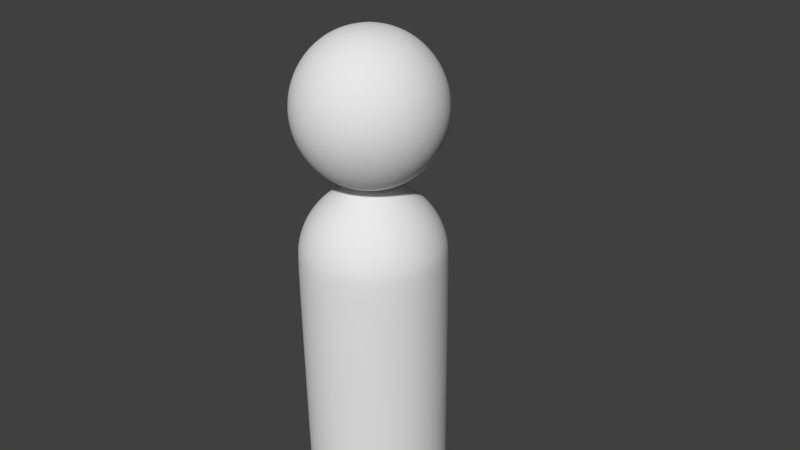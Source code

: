 # Source: CharacterBase.blend  (saved by Blender 2.77.0; exported with 4.5.12 LTS)
import bpy
from mathutils import Matrix  # noqa: F401  (used for matrix-valued properties, if any)

bpy.ops.wm.read_factory_settings(use_empty=True)
scene = bpy.context.scene
scene.name = 'Scene'

# ---- collections
col_collection_1 = bpy.data.collections.new('Collection 1'); scene.collection.children.link(col_collection_1)

# ---- world
world_world = bpy.data.worlds.new('World'); scene.world = world_world
world_world.color = (0.05088, 0.05088, 0.05088)
world_world.use_sun_shadow = False
world_world.sun_shadow_jitter_overblur = 0.0
world_world.cycles.sampling_method = 'MANUAL'

# ---- cameras
cam_camera = bpy.data.cameras.new('Camera')
cam_camera.clip_end = 100.0
cam_camera.lens = 35.0
cam_camera.sensor_width = 32.0
cam_camera.sensor_height = 18.0
cam_camera.ortho_scale = 7.314
cam_camera.dof.focus_distance = 0.0

# ---- meshes
me_characterbase = bpy.data.meshes.new('CharacterBase')
me_characterbase.from_pydata([(-0.2045, 3.353e-08, 0.9725), (-0.3827, 0.0, 0.9239), (-0.5556, 0.0, 0.8315), (-0.7071, 0.0, 0.7071), (-0.8315, 0.0, 0.5556), (-0.9239, 0.0, 0.3827), (-0.9808, 0.0, 0.1951), (-1.0, 0.0, 7.55e-08), (-0.1903, 0.09363, 0.9709), (-0.3536, 0.1464, 0.9239), (-0.5133, 0.2126, 0.8315), (-0.6533, 0.2706, 0.7071), (-0.7682, 0.3182, 0.5556), (-0.8536, 0.3536, 0.3827), (-0.9061, 0.3753, 0.1951), (-0.9239, 0.3827, 7.55e-08), (-0.1752, 0.1752, 0.9633), (-0.2706, 0.2706, 0.9239), (-0.3928, 0.3928, 0.8315), (-0.5, 0.5, 0.7071), (-0.5879, 0.5879, 0.5556), (-0.6533, 0.6533, 0.3827), (-0.6935, 0.6935, 0.1951), (-0.7071, 0.7071, 7.55e-08), (-0.08976, 0.1942, 0.9709), (-0.1464, 0.3536, 0.9239), (-0.2126, 0.5133, 0.8315), (-0.2706, 0.6533, 0.7071), (-0.3182, 0.7682, 0.5556), (-0.3536, 0.8536, 0.3827), (-0.3753, 0.9061, 0.1951), (-0.3827, 0.9239, 7.55e-08), (3.443e-07, 0.2102, 0.9717), (3.824e-07, 0.3827, 0.9239), (3.824e-07, 0.5556, 0.8315), (3.973e-07, 0.7071, 0.7071), (4.122e-07, 0.8315, 0.5556), (3.824e-07, 0.9239, 0.3827), (3.824e-07, 0.9808, 0.1951), (4.42e-07, 1.0, 7.55e-08), (0.08976, 0.1942, 0.9709), (0.1464, 0.3536, 0.9239), (0.2126, 0.5133, 0.8315), (0.2706, 0.6533, 0.7071), (0.3182, 0.7682, 0.5556), (0.3536, 0.8536, 0.3827), (0.3753, 0.9061, 0.1951), (0.3827, 0.9239, 7.55e-08), (0.1752, 0.1752, 0.9633), (0.2706, 0.2706, 0.9239), (0.3928, 0.3928, 0.8315), (0.5, 0.5, 0.7071), (0.5879, 0.5879, 0.5556), (0.6533, 0.6533, 0.3827), (0.6935, 0.6935, 0.1951), (0.7071, 0.7071, 7.55e-08), (0.1903, 0.09363, 0.9709), (0.3536, 0.1464, 0.9239), (0.5133, 0.2126, 0.8315), (0.6533, 0.2706, 0.7071), (0.7682, 0.3182, 0.5556), (0.8536, 0.3536, 0.3827), (0.9061, 0.3753, 0.1951), (0.9239, 0.3827, 7.55e-08), (0.2045, -6.706e-08, 0.9725), (0.3827, -1.137e-07, 0.9239), (0.5556, -1.435e-07, 0.8315), (0.7071, -8.392e-08, 0.7071), (0.8315, -2.329e-07, 0.5556), (0.9239, -2.031e-07, 0.3827), (0.9808, -1.435e-07, 0.1951), (1.0, -2.329e-07, 7.55e-08), (0.1903, -0.09363, 0.9709), (0.3536, -0.1464, 0.9239), (0.5133, -0.2126, 0.8315), (0.6533, -0.2706, 0.7071), (0.7682, -0.3182, 0.5556), (0.8536, -0.3536, 0.3827), (0.9061, -0.3753, 0.1951), (0.9239, -0.3827, 7.55e-08), (0.1752, -0.1752, 0.9633), (0.2706, -0.2706, 0.9239), (0.3928, -0.3928, 0.8315), (0.5, -0.5, 0.7071), (0.5879, -0.5879, 0.5556), (0.6533, -0.6533, 0.3827), (0.6935, -0.6935, 0.1951), (0.7071, -0.7071, 7.55e-08), (0.08976, -0.1942, 0.9709), (0.1464, -0.3536, 0.9239), (0.2126, -0.5133, 0.8315), (0.2706, -0.6533, 0.7071), (0.3182, -0.7682, 0.5556), (0.3536, -0.8536, 0.3827), (0.3753, -0.9061, 0.1951), (0.3827, -0.9239, 7.55e-08), (2.325e-07, -0.2102, 0.9717), (1.738e-07, -0.3827, 0.9239), (6.951e-08, -0.5556, 0.8315), (8.441e-08, -0.7071, 0.7071), (-9.441e-08, -0.8315, 0.5556), (-3.48e-08, -0.9239, 0.3827), (5.461e-08, -0.9808, 0.1951), (-6.46e-08, -1.0, 7.55e-08), (-0.08976, -0.1942, 0.9709), (-0.1464, -0.3536, 0.9239), (-0.2126, -0.5133, 0.8315), (-0.2706, -0.6533, 0.7071), (-0.3182, -0.7682, 0.5556), (-0.3536, -0.8536, 0.3827), (-0.3753, -0.9061, 0.1951), (-0.3827, -0.9239, 7.55e-08), (-0.9239, -0.3827, -3.061), (-0.1752, -0.1752, 0.9633), (-0.2706, -0.2706, 0.9239), (-0.3928, -0.3928, 0.8315), (-0.5, -0.5, 0.7071), (-0.5879, -0.5879, 0.5556), (-0.6533, -0.6533, 0.3827), (-0.6935, -0.6935, 0.1951), (-0.7071, -0.7071, 7.55e-08), (-0.7071, -0.7071, -3.061), (-0.3827, -0.9239, -3.061), (-6.46e-08, -1.0, -3.061), (0.3827, -0.9239, -3.061), (0.7071, -0.7071, -3.061), (0.9239, -0.3827, -3.061), (1.0, -2.329e-07, -3.061), (0.9239, 0.3827, -3.061), (-0.1903, -0.09363, 0.9709), (-0.3536, -0.1464, 0.9239), (-0.5133, -0.2126, 0.8315), (-0.6533, -0.2706, 0.7071), (-0.7682, -0.3182, 0.5556), (-0.8536, -0.3536, 0.3827), (-0.9061, -0.3753, 0.1951), (-0.9239, -0.3827, 7.55e-08), (0.7071, 0.7071, -3.061), (0.3827, 0.9239, -3.061), (4.42e-07, 1.0, -3.061), (-0.3827, 0.9239, -3.061), (-0.7071, 0.7071, -3.061), (-0.9239, 0.3827, -3.061), (-1.0, 0.0, -3.061), (0.09154, 0.09541, 0.9825), (0.09231, -3.027e-08, 0.9881), (0.09154, -0.09541, 0.9825), (-0.09154, 0.09541, 0.9825), (-0.09231, 2.095e-08, 0.9881), (-0.09154, -0.09541, 0.9825), (3.204e-07, 0.0966, 0.9879), (2.962e-07, -7.573e-09, 0.9941), (2.701e-07, -0.0966, 0.9879), (0.2045, 1.342e-07, 0.9989), (0.3827, 8.759e-08, 1.048), (0.5556, 6.275e-08, 1.14), (0.7071, 2.934e-08, 1.264), (0.8315, -1.139e-08, 1.416), (0.9239, -5.784e-08, 1.589), (0.9808, -1.083e-07, 1.776), (1.0, -1.607e-07, 1.971), (0.1903, 0.09363, 1.001), (0.3536, 0.1464, 1.048), (0.5133, 0.2126, 1.14), (0.6533, 0.2706, 1.264), (0.7682, 0.3182, 1.416), (0.8536, 0.3536, 1.589), (0.9061, 0.3753, 1.776), (0.9239, 0.3827, 1.971), (0.1752, 0.1752, 1.008), (0.2706, 0.2706, 1.048), (0.3928, 0.3928, 1.14), (0.5, 0.5, 1.264), (0.5879, 0.5879, 1.416), (0.6533, 0.6533, 1.589), (0.6935, 0.6935, 1.776), (0.08976, 0.1942, 1.001), (0.1464, 0.3536, 1.048), (0.2126, 0.5133, 1.14), (0.2706, 0.6533, 1.264), (0.3182, 0.7682, 1.416), (0.3536, 0.8536, 1.589), (0.3753, 0.9061, 1.776), (1.073e-07, 0.2102, 0.9998), (6.493e-08, 0.3827, 1.048), (5.685e-08, 0.5556, 1.14), (3.108e-08, 0.7071, 1.264), (2.927e-09, 0.8315, 1.416), (1.761e-08, 0.9239, 1.589), (1.215e-09, 0.9808, 1.776), (-7.545e-08, 1.0, 1.971), (-0.08976, 0.1942, 1.001), (-0.1464, 0.3536, 1.048), (-0.2126, 0.5133, 1.14), (-0.2706, 0.6533, 1.264), (-0.3182, 0.7682, 1.416), (-0.3536, 0.8536, 1.589), (-0.3753, 0.9061, 1.776), (-0.3827, 0.9239, 1.971), (-0.1752, 0.1752, 1.008), (-0.2706, 0.2706, 1.048), (-0.3928, 0.3928, 1.14), (-0.5, 0.5, 1.264), (-0.5879, 0.5879, 1.416), (-0.6533, 0.6533, 1.589), (-0.6935, 0.6935, 1.776), (-0.7071, 0.7071, 1.971), (-0.1903, 0.09363, 1.001), (-0.3536, 0.1464, 1.048), (-0.5133, 0.2126, 1.14), (-0.6533, 0.2706, 1.264), (-0.7682, 0.3182, 1.416), (-0.8536, 0.3536, 1.589), (-0.9061, 0.3753, 1.776), (-0.9239, 0.3827, 1.971), (-0.2045, 3.359e-08, 0.9989), (-0.3827, -2.614e-08, 1.048), (-0.5556, -8.077e-08, 1.14), (-0.7071, -5.459e-08, 1.264), (-0.8315, -2.443e-07, 1.416), (-0.9239, -2.61e-07, 1.589), (-0.9808, -2.518e-07, 1.776), (-1.0, -3.936e-07, 1.971), (-0.1903, -0.09363, 1.001), (-0.3536, -0.1464, 1.048), (-0.5133, -0.2126, 1.14), (-0.6533, -0.2706, 1.264), (-0.7682, -0.3182, 1.416), (-0.8536, -0.3536, 1.589), (-0.9061, -0.3753, 1.776), (-0.9239, -0.3827, 1.971), (-0.1752, -0.1752, 1.008), (-0.2706, -0.2706, 1.048), (-0.3928, -0.3928, 1.14), (-0.5, -0.5, 1.264), (-0.5879, -0.5879, 1.416), (-0.6533, -0.6533, 1.589), (-0.6935, -0.6935, 1.776), (-0.7071, -0.7071, 1.971), (-0.08976, -0.1942, 1.001), (-0.1464, -0.3536, 1.048), (-0.2126, -0.5133, 1.14), (-0.2706, -0.6533, 1.264), (-0.3182, -0.7682, 1.416), (-0.3536, -0.8536, 1.589), (-0.3753, -0.9061, 1.776), (-0.3827, -0.9239, 1.971), (2.19e-07, -0.2102, 0.9998), (2.735e-07, -0.3827, 1.048), (3.698e-07, -0.5556, 1.14), (3.44e-07, -0.7071, 1.264), (5.096e-07, -0.8315, 1.416), (4.348e-07, -0.9239, 1.589), (3.29e-07, -0.9808, 1.776), (4.312e-07, -1.0, 1.971), (0.08976, -0.1942, 1.001), (0.1464, -0.3536, 1.048), (0.2126, -0.5133, 1.14), (0.2706, -0.6533, 1.264), (0.3182, -0.7682, 1.416), (0.3536, -0.8536, 1.589), (0.3753, -0.9061, 1.776), (0.1752, -0.1752, 1.008), (0.2706, -0.2706, 1.048), (0.3928, -0.3928, 1.14), (0.5, -0.5, 1.264), (0.5879, -0.5879, 1.416), (0.6533, -0.6533, 1.589), (0.6935, -0.6935, 1.776), (0.1903, -0.09363, 1.001), (0.3536, -0.1464, 1.048), (0.5133, -0.2126, 1.14), (0.6533, -0.2706, 1.264), (0.7682, -0.3182, 1.416), (0.8536, -0.3536, 1.589), (0.9061, -0.3753, 1.776), (-0.09154, 0.09541, 0.9889), (-0.09231, 7.457e-08, 0.9834), (-0.09154, -0.09541, 0.9889), (0.09154, 0.09541, 0.9889), (0.09231, 1.258e-07, 0.9834), (0.09154, -0.09541, 0.9889), (1.326e-07, 0.0966, 0.9836), (1.573e-07, 9.887e-08, 0.9774), (1.829e-07, -0.0966, 0.9836), (-0.2045, 3.353e-08, 2.944), (-0.3827, 3.979e-13, 2.895), (-0.5556, 4.192e-13, 2.803), (-0.7071, 4.192e-13, 2.679), (-0.8315, 4.121e-13, 2.527), (-0.9239, 4.476e-13, 2.354), (-0.9808, 3.979e-13, 2.167), (-0.1903, 0.09363, 2.942), (-0.3536, 0.1464, 2.895), (-0.5133, 0.2126, 2.803), (-0.6533, 0.2706, 2.679), (-0.7682, 0.3182, 2.527), (-0.8536, 0.3536, 2.354), (-0.9061, 0.3753, 2.167), (-0.1752, 0.1752, 2.935), (-0.2706, 0.2706, 2.895), (-0.3928, 0.3928, 2.803), (-0.5, 0.5, 2.679), (-0.5879, 0.5879, 2.527), (-0.6533, 0.6533, 2.354), (-0.6935, 0.6935, 2.167), (-0.08976, 0.1942, 2.942), (-0.1464, 0.3536, 2.895), (-0.2126, 0.5133, 2.803), (-0.2706, 0.6533, 2.679), (-0.3182, 0.7682, 2.527), (-0.3536, 0.8536, 2.354), (-0.3753, 0.9061, 2.167), (2.437e-07, 0.2102, 2.943), (2.903e-07, 0.3827, 2.895), (3.064e-07, 0.5556, 2.803), (3.431e-07, 0.7071, 2.679), (3.845e-07, 0.8315, 2.527), (3.849e-07, 0.9239, 2.354), (4.177e-07, 0.9808, 2.167), (0.08976, 0.1942, 2.942), (0.1464, 0.3536, 2.895), (0.2126, 0.5133, 2.803), (0.2706, 0.6533, 2.679), (0.3182, 0.7682, 2.527), (0.3536, 0.8536, 2.354), (0.3753, 0.9061, 2.167), (0.3827, 0.9239, 1.971), (0.1752, 0.1752, 2.935), (0.2706, 0.2706, 2.895), (0.3928, 0.3928, 2.803), (0.5, 0.5, 2.679), (0.5879, 0.5879, 2.527), (0.6533, 0.6533, 2.354), (0.6935, 0.6935, 2.167), (0.7071, 0.7071, 1.971), (0.1903, 0.09363, 2.942), (0.3536, 0.1464, 2.895), (0.5133, 0.2126, 2.803), (0.6533, 0.2706, 2.679), (0.7682, 0.3182, 2.527), (0.8536, 0.3536, 2.354), (0.9061, 0.3753, 2.167), (0.2045, -6.705e-08, 2.944), (0.3827, -1.137e-07, 2.895), (0.5556, -1.435e-07, 2.803), (0.7071, -8.392e-08, 2.679), (0.8315, -2.329e-07, 2.527), (0.9239, -2.031e-07, 2.354), (0.9808, -1.435e-07, 2.167), (0.1903, -0.09363, 2.942), (0.3536, -0.1464, 2.895), (0.5133, -0.2126, 2.803), (0.6533, -0.2706, 2.679), (0.7682, -0.3182, 2.527), (0.8536, -0.3536, 2.354), (0.9061, -0.3753, 2.167), (0.9239, -0.3827, 1.971), (0.1752, -0.1752, 2.935), (0.2706, -0.2706, 2.895), (0.3928, -0.3928, 2.803), (0.5, -0.5, 2.679), (0.5879, -0.5879, 2.527), (0.6533, -0.6533, 2.354), (0.6935, -0.6935, 2.167), (0.7071, -0.7071, 1.971), (0.08976, -0.1942, 2.942), (0.1464, -0.3536, 2.895), (0.2126, -0.5133, 2.803), (0.2706, -0.6533, 2.679), (0.3182, -0.7682, 2.527), (0.3536, -0.8536, 2.354), (0.3753, -0.9061, 2.167), (0.3827, -0.9239, 1.971), (1.32e-07, -0.2102, 2.943), (8.163e-08, -0.3827, 2.895), (-6.516e-09, -0.5556, 2.803), (3.013e-08, -0.7071, 2.679), (-1.222e-07, -0.8315, 2.527), (-3.236e-08, -0.9239, 2.354), (8.985e-08, -0.9808, 2.167), (-0.08976, -0.1942, 2.942), (-0.1464, -0.3536, 2.895), (-0.2126, -0.5133, 2.803), (-0.2706, -0.6533, 2.679), (-0.3182, -0.7682, 2.527), (-0.3536, -0.8536, 2.354), (-0.3753, -0.9061, 2.167), (-0.1752, -0.1752, 2.935), (-0.2706, -0.2706, 2.895), (-0.3928, -0.3928, 2.803), (-0.5, -0.5, 2.679), (-0.5879, -0.5879, 2.527), (-0.6533, -0.6533, 2.354), (-0.6935, -0.6935, 2.167), (-0.1903, -0.09363, 2.942), (-0.3536, -0.1464, 2.895), (-0.5133, -0.2126, 2.803), (-0.6533, -0.2706, 2.679), (-0.7682, -0.3182, 2.527), (-0.8536, -0.3536, 2.354), (-0.9061, -0.3753, 2.167), (0.09154, 0.09541, 2.954), (0.09231, -3.027e-08, 2.959), (0.09154, -0.09541, 2.954), (-0.09154, 0.09541, 2.954), (-0.09231, 2.096e-08, 2.959), (-0.09154, -0.09541, 2.954), (2.17e-07, 0.0966, 2.959), (1.917e-07, -7.573e-09, 2.965), (1.667e-07, -0.0966, 2.959), (0.6673, 0.209, -0.4059), (0.6673, 0.1931, -0.3259), (0.6673, 0.1478, -0.2581), (0.6673, 0.07998, -0.2128), (0.6673, 5.53e-09, -0.1969), (0.6673, -0.07998, -0.2128), (0.6673, -0.1478, -0.2581), (0.6673, -0.1931, -0.3259), (0.6673, -0.209, -0.4059), (0.6673, -0.1931, -0.4859), (0.6673, -0.1478, -0.5537), (0.6673, -0.07998, -0.599), (0.6673, 7.332e-08, -0.6149), (0.6673, 0.07998, -0.599), (0.6673, 0.1478, -0.5537), (0.6673, 0.1931, -0.4859)], [(412, 411), (413, 412), (414, 413), (415, 414), (416, 415), (417, 416), (418, 417), (419, 418), (420, 419), (421, 420), (422, 421), (423, 422), (424, 423), (425, 424), (426, 425), (411, 426)], [(5, 4, 12, 13), (6, 5, 13, 14), (7, 6, 14, 15), (1, 0, 8, 9), (2, 1, 9, 10), (3, 2, 10, 11), (4, 3, 11, 12), (12, 11, 19, 20), (13, 12, 20, 21), (14, 13, 21, 22), (15, 14, 22, 23), (9, 8, 16, 17), (10, 9, 17, 18), (11, 10, 18, 19), (17, 16, 24, 25), (18, 17, 25, 26), (19, 18, 26, 27), (20, 19, 27, 28), (21, 20, 28, 29), (22, 21, 29, 30), (23, 22, 30, 31), (28, 27, 35, 36), (29, 28, 36, 37), (30, 29, 37, 38), (31, 30, 38, 39), (25, 24, 32, 33), (26, 25, 33, 34), (27, 26, 34, 35), (33, 32, 40, 41), (34, 33, 41, 42), (35, 34, 42, 43), (36, 35, 43, 44), (37, 36, 44, 45), (38, 37, 45, 46), (39, 38, 46, 47), (45, 44, 52, 53), (46, 45, 53, 54), (47, 46, 54, 55), (41, 40, 48, 49), (42, 41, 49, 50), (43, 42, 50, 51), (44, 43, 51, 52), (50, 49, 57, 58), (51, 50, 58, 59), (52, 51, 59, 60), (53, 52, 60, 61), (54, 53, 61, 62), (55, 54, 62, 63), (49, 48, 56, 57), (62, 61, 69, 70), (63, 62, 70, 71), (57, 56, 64, 65), (58, 57, 65, 66), (59, 58, 66, 67), (60, 59, 67, 68), (61, 60, 68, 69), (66, 65, 73, 74), (67, 66, 74, 75), (68, 67, 75, 76), (69, 68, 76, 77), (70, 69, 77, 78), (71, 70, 78, 79), (65, 64, 72, 73), (78, 77, 85, 86), (79, 78, 86, 87), (73, 72, 80, 81), (74, 73, 81, 82), (75, 74, 82, 83), (76, 75, 83, 84), (77, 76, 84, 85), (83, 82, 90, 91), (84, 83, 91, 92), (85, 84, 92, 93), (86, 85, 93, 94), (87, 86, 94, 95), (81, 80, 88, 89), (82, 81, 89, 90), (95, 94, 102, 103), (89, 88, 96, 97), (90, 89, 97, 98), (91, 90, 98, 99), (92, 91, 99, 100), (93, 92, 100, 101), (94, 93, 101, 102), (99, 98, 106, 107), (100, 99, 107, 108), (101, 100, 108, 109), (102, 101, 109, 110), (103, 102, 110, 111), (152, 149, 104, 96), (97, 96, 104, 105), (98, 97, 105, 106), (111, 110, 119, 120), (15, 23, 141, 142), (136, 7, 143, 112), (105, 104, 113, 114), (103, 111, 122, 123), (106, 105, 114, 115), (95, 103, 123, 124), (107, 106, 115, 116), (120, 136, 112, 121), (108, 107, 116, 117), (55, 63, 128, 137), (109, 108, 117, 118), (23, 31, 140, 141), (110, 109, 118, 119), (111, 120, 121, 122), (31, 39, 139, 140), (117, 116, 132, 133), (79, 87, 125, 126), (118, 117, 133, 134), (39, 47, 138, 139), (119, 118, 134, 135), (87, 95, 124, 125), (120, 119, 135, 136), (47, 55, 137, 138), (63, 71, 127, 128), (114, 113, 129, 130), (71, 79, 126, 127), (115, 114, 130, 131), (7, 15, 142, 143), (116, 115, 131, 132), (130, 129, 0, 1), (131, 130, 1, 2), (132, 131, 2, 3), (133, 132, 3, 4), (134, 133, 4, 5), (135, 134, 5, 6), (136, 135, 6, 7), (146, 152, 96, 88), (40, 32, 150, 144), (144, 150, 151, 145), (145, 151, 152, 146), (32, 24, 147, 150), (150, 147, 148, 151), (151, 148, 149, 152), (40, 144, 56, 48), (64, 56, 144, 145), (72, 64, 145, 146), (80, 72, 146, 88), (8, 147, 24, 16), (0, 148, 147, 8), (129, 149, 148, 0), (104, 149, 129, 113), (158, 157, 165, 166), (159, 158, 166, 167), (160, 159, 167, 168), (154, 153, 161, 162), (155, 154, 162, 163), (156, 155, 163, 164), (157, 156, 164, 165), (165, 164, 172, 173), (166, 165, 173, 174), (167, 166, 174, 175), (168, 167, 175, 335), (162, 161, 169, 170), (163, 162, 170, 171), (164, 163, 171, 172), (170, 169, 176, 177), (171, 170, 177, 178), (172, 171, 178, 179), (173, 172, 179, 180), (174, 173, 180, 181), (175, 174, 181, 182), (335, 175, 182, 327), (180, 179, 186, 187), (181, 180, 187, 188), (182, 181, 188, 189), (327, 182, 189, 190), (177, 176, 183, 184), (178, 177, 184, 185), (179, 178, 185, 186), (184, 183, 191, 192), (185, 184, 192, 193), (186, 185, 193, 194), (187, 186, 194, 195), (188, 187, 195, 196), (189, 188, 196, 197), (190, 189, 197, 198), (196, 195, 203, 204), (197, 196, 204, 205), (198, 197, 205, 206), (192, 191, 199, 200), (193, 192, 200, 201), (194, 193, 201, 202), (195, 194, 202, 203), (201, 200, 208, 209), (202, 201, 209, 210), (203, 202, 210, 211), (204, 203, 211, 212), (205, 204, 212, 213), (206, 205, 213, 214), (200, 199, 207, 208), (213, 212, 220, 221), (214, 213, 221, 222), (208, 207, 215, 216), (209, 208, 216, 217), (210, 209, 217, 218), (211, 210, 218, 219), (212, 211, 219, 220), (217, 216, 224, 225), (218, 217, 225, 226), (219, 218, 226, 227), (220, 219, 227, 228), (221, 220, 228, 229), (222, 221, 229, 230), (216, 215, 223, 224), (229, 228, 236, 237), (230, 229, 237, 238), (224, 223, 231, 232), (225, 224, 232, 233), (226, 225, 233, 234), (227, 226, 234, 235), (228, 227, 235, 236), (234, 233, 241, 242), (235, 234, 242, 243), (236, 235, 243, 244), (237, 236, 244, 245), (238, 237, 245, 246), (232, 231, 239, 240), (233, 232, 240, 241), (246, 245, 253, 254), (240, 239, 247, 248), (241, 240, 248, 249), (242, 241, 249, 250), (243, 242, 250, 251), (244, 243, 251, 252), (245, 244, 252, 253), (250, 249, 257, 258), (251, 250, 258, 259), (252, 251, 259, 260), (253, 252, 260, 261), (254, 253, 261, 373), (284, 281, 255, 247), (248, 247, 255, 256), (249, 248, 256, 257), (373, 261, 268, 365), (256, 255, 262, 263), (257, 256, 263, 264), (258, 257, 264, 265), (259, 258, 265, 266), (260, 259, 266, 267), (261, 260, 267, 268), (266, 265, 272, 273), (267, 266, 273, 274), (268, 267, 274, 275), (365, 268, 275, 357), (263, 262, 269, 270), (264, 263, 270, 271), (265, 264, 271, 272), (270, 269, 153, 154), (271, 270, 154, 155), (272, 271, 155, 156), (273, 272, 156, 157), (274, 273, 157, 158), (275, 274, 158, 159), (357, 275, 159, 160), (278, 284, 247, 239), (191, 183, 282, 276), (276, 282, 283, 277), (277, 283, 284, 278), (183, 176, 279, 282), (282, 279, 280, 283), (283, 280, 281, 284), (191, 276, 207, 199), (215, 207, 276, 277), (223, 215, 277, 278), (231, 223, 278, 239), (161, 279, 176, 169), (153, 280, 279, 161), (269, 281, 280, 153), (255, 281, 269, 262), (290, 289, 296, 297), (291, 290, 297, 298), (222, 291, 298, 214), (286, 285, 292, 293), (287, 286, 293, 294), (288, 287, 294, 295), (289, 288, 295, 296), (296, 295, 302, 303), (297, 296, 303, 304), (298, 297, 304, 305), (214, 298, 305, 206), (293, 292, 299, 300), (294, 293, 300, 301), (295, 294, 301, 302), (300, 299, 306, 307), (301, 300, 307, 308), (302, 301, 308, 309), (303, 302, 309, 310), (304, 303, 310, 311), (305, 304, 311, 312), (206, 305, 312, 198), (310, 309, 316, 317), (311, 310, 317, 318), (312, 311, 318, 319), (198, 312, 319, 190), (307, 306, 313, 314), (308, 307, 314, 315), (309, 308, 315, 316), (314, 313, 320, 321), (315, 314, 321, 322), (316, 315, 322, 323), (317, 316, 323, 324), (318, 317, 324, 325), (319, 318, 325, 326), (190, 319, 326, 327), (325, 324, 332, 333), (326, 325, 333, 334), (327, 326, 334, 335), (321, 320, 328, 329), (322, 321, 329, 330), (323, 322, 330, 331), (324, 323, 331, 332), (330, 329, 337, 338), (331, 330, 338, 339), (332, 331, 339, 340), (333, 332, 340, 341), (334, 333, 341, 342), (335, 334, 342, 168), (329, 328, 336, 337), (342, 341, 348, 349), (168, 342, 349, 160), (337, 336, 343, 344), (338, 337, 344, 345), (339, 338, 345, 346), (340, 339, 346, 347), (341, 340, 347, 348), (345, 344, 351, 352), (346, 345, 352, 353), (347, 346, 353, 354), (348, 347, 354, 355), (349, 348, 355, 356), (160, 349, 356, 357), (344, 343, 350, 351), (356, 355, 363, 364), (357, 356, 364, 365), (351, 350, 358, 359), (352, 351, 359, 360), (353, 352, 360, 361), (354, 353, 361, 362), (355, 354, 362, 363), (361, 360, 368, 369), (362, 361, 369, 370), (363, 362, 370, 371), (364, 363, 371, 372), (365, 364, 372, 373), (359, 358, 366, 367), (360, 359, 367, 368), (373, 372, 380, 254), (367, 366, 374, 375), (368, 367, 375, 376), (369, 368, 376, 377), (370, 369, 377, 378), (371, 370, 378, 379), (372, 371, 379, 380), (377, 376, 383, 384), (378, 377, 384, 385), (379, 378, 385, 386), (380, 379, 386, 387), (254, 380, 387, 246), (410, 407, 381, 374), (375, 374, 381, 382), (376, 375, 382, 383), (246, 387, 394, 238), (382, 381, 388, 389), (383, 382, 389, 390), (384, 383, 390, 391), (385, 384, 391, 392), (386, 385, 392, 393), (387, 386, 393, 394), (392, 391, 398, 399), (393, 392, 399, 400), (394, 393, 400, 401), (238, 394, 401, 230), (389, 388, 395, 396), (390, 389, 396, 397), (391, 390, 397, 398), (396, 395, 285, 286), (397, 396, 286, 287), (398, 397, 287, 288), (399, 398, 288, 289), (400, 399, 289, 290), (401, 400, 290, 291), (230, 401, 291, 222), (404, 410, 374, 366), (320, 313, 408, 402), (402, 408, 409, 403), (403, 409, 410, 404), (313, 306, 405, 408), (408, 405, 406, 409), (409, 406, 407, 410), (320, 402, 336, 328), (343, 336, 402, 403), (350, 343, 403, 404), (358, 350, 404, 366), (292, 405, 306, 299), (285, 406, 405, 292), (395, 407, 406, 285), (381, 407, 395, 388)])
me_characterbase.polygons.foreach_set('use_smooth', [True] * 400)
me_characterbase.use_remesh_preserve_volume = False
me_characterbase.use_remesh_preserve_attributes = False
me_characterbase.use_mirror_vertex_groups = False
me_characterbase.update()

# ---- objects
ob_characterbase = bpy.data.objects.new('CharacterBase', me_characterbase)
ob_camera = bpy.data.objects.new('Camera', cam_camera)

# ---- transforms, parenting, visibility, modifiers, constraints
ob_characterbase.location = (0.0, 0.0, 0.0)
ob_characterbase.lineart.crease_threshold = 0.0
_m = ob_characterbase.modifiers.new('Subsurf', 'SUBSURF')
_m.uv_smooth = 'PRESERVE_CORNERS'
_m.quality = 2
_m.levels = 2
_m.show_only_control_edges = False
ob_camera.location = (7.481, -6.508, 5.344)
ob_camera.rotation_euler = (1.109, 0.01082, 0.8149)
ob_camera.lock_rotations_4d = False
ob_camera.empty_display_type = 'ARROWS'
ob_camera.color = (0.0, 0.0, 0.0, 0.0)
ob_camera.display_type = 'WIRE'
ob_camera.lineart.crease_threshold = 0.0

# ---- collection membership
col_collection_1.objects.link(ob_characterbase)
col_collection_1.objects.link(ob_camera)

# ---- scene / render settings (as saved in the file)
scene.camera = ob_camera
scene.frame_start = 1; scene.frame_end = 250; scene.frame_set(1)
scene.render.engine = 'CYCLES'
scene.render.image_settings.file_format = 'OPEN_EXR_MULTILAYER'
scene.render.image_settings.compression = 90
scene.render.dither_intensity = 0.0
scene.render.bake_margin = 2
scene.render.bake_bias = 0.0
scene.cycles.feature_set = 'EXPERIMENTAL'
scene.cycles.use_denoising = False
scene.cycles.samples = 128
scene.cycles.sampling_pattern = 'TABULATED_SOBOL'
scene.cycles.light_sampling_threshold = 0.0
scene.cycles.use_adaptive_sampling = False
scene.cycles.use_light_tree = False
scene.cycles.blur_glossy = 0.0
scene.cycles.sample_clamp_indirect = 0.0
scene.view_settings.view_transform = 'Standard'
bpy.context.view_layer.update()

# ---- added for rendering (the .blend has no usable light): sun
light_auto_sun = bpy.data.lights.new('AutoSun', 'SUN')
light_auto_sun.energy = 3.0
light_auto_sun.angle = 0.0523599
ob_auto_sun = bpy.data.objects.new('AutoSun', light_auto_sun)
scene.collection.objects.link(ob_auto_sun)
ob_auto_sun.rotation_euler = (0.872665, 0.174533, 0.523599)
bpy.context.view_layer.update()
